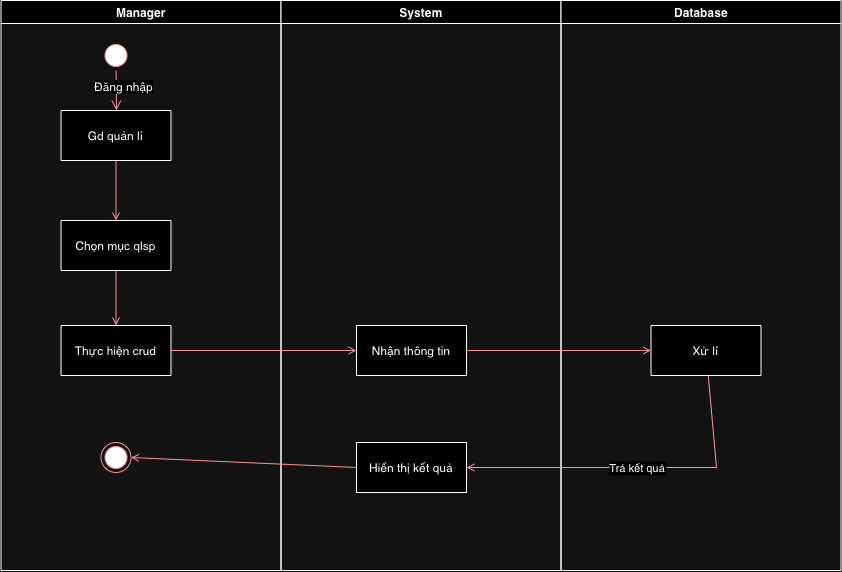

The diagram above was exported from draw.io. Its source (the exported page's mxGraphModel, read from the mxfile embedded in the PNG):
<mxGraphModel dx="691" dy="1075" grid="1" gridSize="10" guides="1" tooltips="1" connect="1" arrows="1" fold="1" page="1" pageScale="1" pageWidth="1169" pageHeight="826" background="none" math="0" shadow="0">
  <root>
    <mxCell id="0" />
    <mxCell id="1" parent="0" />
    <mxCell id="2" value="Manager" style="swimlane;whiteSpace=wrap" parent="1" vertex="1">
      <mxGeometry x="164.5" y="128" width="280" height="570" as="geometry" />
    </mxCell>
    <mxCell id="5" value="" style="ellipse;shape=startState;fillColor=#000000;strokeColor=#ff0000;" parent="2" vertex="1">
      <mxGeometry x="100" y="40" width="30" height="30" as="geometry" />
    </mxCell>
    <mxCell id="6" value="" style="edgeStyle=elbowEdgeStyle;elbow=horizontal;verticalAlign=bottom;endArrow=open;endSize=8;strokeColor=#FF0000;endFill=1;rounded=0" parent="2" source="5" target="7" edge="1">
      <mxGeometry x="100" y="40" as="geometry">
        <mxPoint x="115" y="110" as="targetPoint" />
      </mxGeometry>
    </mxCell>
    <mxCell id="wGyYvIKS6u9H3lfGJe3g-41" value="Đăng nhập" style="edgeLabel;html=1;align=center;verticalAlign=middle;resizable=0;points=[];fontSize=12;" vertex="1" connectable="0" parent="6">
      <mxGeometry relative="1" as="geometry">
        <mxPoint x="6" y="-5" as="offset" />
      </mxGeometry>
    </mxCell>
    <mxCell id="7" value="Gd quản lí" style="" parent="2" vertex="1">
      <mxGeometry x="60" y="110" width="110" height="50" as="geometry" />
    </mxCell>
    <mxCell id="8" value="Chọn mục qlsp" style="" parent="2" vertex="1">
      <mxGeometry x="60" y="220" width="110" height="50" as="geometry" />
    </mxCell>
    <mxCell id="9" value="" style="endArrow=open;strokeColor=#FF0000;endFill=1;rounded=0" parent="2" source="7" target="8" edge="1">
      <mxGeometry relative="1" as="geometry" />
    </mxCell>
    <mxCell id="38" value="" style="ellipse;shape=endState;fillColor=#000000;strokeColor=#ff0000" parent="2" vertex="1">
      <mxGeometry x="100" y="442" width="30" height="30" as="geometry" />
    </mxCell>
    <mxCell id="3" value="System" style="swimlane;whiteSpace=wrap" parent="1" vertex="1">
      <mxGeometry x="444.5" y="128" width="280" height="570" as="geometry" />
    </mxCell>
    <mxCell id="18" value="Nhận thông tin" style="" parent="3" vertex="1">
      <mxGeometry x="75.5" y="325" width="110" height="50" as="geometry" />
    </mxCell>
    <mxCell id="10" value="Thực hiện crud" style="" parent="3" vertex="1">
      <mxGeometry x="-220" y="325" width="110" height="50" as="geometry" />
    </mxCell>
    <mxCell id="20" value="" style="endArrow=open;strokeColor=#FF0000;endFill=1;rounded=0" parent="3" source="10" target="18" edge="1">
      <mxGeometry relative="1" as="geometry" />
    </mxCell>
    <mxCell id="wGyYvIKS6u9H3lfGJe3g-53" value="Hiển thị kết quả" style="" vertex="1" parent="3">
      <mxGeometry x="75.5" y="442" width="110" height="50" as="geometry" />
    </mxCell>
    <mxCell id="wGyYvIKS6u9H3lfGJe3g-62" value="" style="endArrow=open;strokeColor=#FF0000;endFill=1;rounded=0;entryX=1;entryY=0.5;entryDx=0;entryDy=0;" edge="1" parent="3" target="38">
      <mxGeometry relative="1" as="geometry">
        <mxPoint x="75.5" y="467" as="sourcePoint" />
        <mxPoint x="-144.5" y="462" as="targetPoint" />
      </mxGeometry>
    </mxCell>
    <mxCell id="4" value="Database" style="swimlane;whiteSpace=wrap" parent="1" vertex="1">
      <mxGeometry x="724.5" y="128" width="280" height="570" as="geometry" />
    </mxCell>
    <mxCell id="33" value="Xử lí" style="" parent="4" vertex="1">
      <mxGeometry x="90" y="325" width="110" height="50" as="geometry" />
    </mxCell>
    <mxCell id="11" value="" style="endArrow=open;strokeColor=#FF0000;endFill=1;rounded=0" parent="1" source="8" target="10" edge="1">
      <mxGeometry relative="1" as="geometry" />
    </mxCell>
    <mxCell id="wGyYvIKS6u9H3lfGJe3g-52" value="" style="endArrow=open;strokeColor=#FF0000;endFill=1;rounded=0;exitX=1;exitY=0.5;exitDx=0;exitDy=0;entryX=0;entryY=0.5;entryDx=0;entryDy=0;" edge="1" parent="1" source="18" target="33">
      <mxGeometry relative="1" as="geometry">
        <mxPoint x="344.5" y="488" as="sourcePoint" />
        <mxPoint x="790" y="490" as="targetPoint" />
        <Array as="points" />
      </mxGeometry>
    </mxCell>
    <mxCell id="39" value="Trả kết quả" style="endArrow=open;strokeColor=#FF0000;endFill=1;rounded=0;entryX=1;entryY=0.5;entryDx=0;entryDy=0;" parent="1" source="33" target="wGyYvIKS6u9H3lfGJe3g-53" edge="1">
      <mxGeometry relative="1" as="geometry">
        <mxPoint x="660" y="590" as="targetPoint" />
        <Array as="points">
          <mxPoint x="880" y="595" />
        </Array>
      </mxGeometry>
    </mxCell>
  </root>
</mxGraphModel>